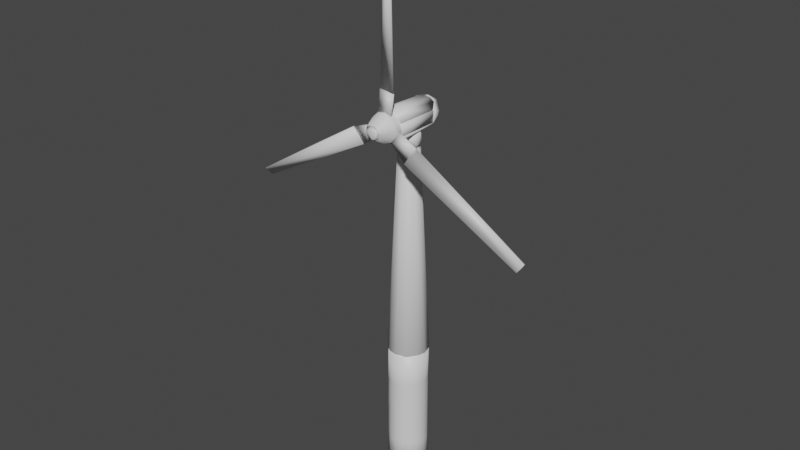 # Source: windmill.blend  (saved by Blender 2.81.16; exported with 4.5.12 LTS)
import bpy
from mathutils import Matrix  # noqa: F401  (used for matrix-valued properties, if any)

bpy.ops.wm.read_factory_settings(use_empty=True)
scene = bpy.context.scene
scene.name = 'Scene'

# ---- collections
col_collection = bpy.data.collections.new('Collection'); scene.collection.children.link(col_collection)

# ---- materials (node trees are filled in below, after node groups)
mat_default_obj = bpy.data.materials.new('Default OBJ')
mat_default_obj.use_transparent_shadow = False

# ---- material node trees
mat_default_obj.use_nodes = True; mat_default_obj.node_tree.nodes.clear()
_N = mat_default_obj.node_tree.nodes; _L = mat_default_obj.node_tree.links
n0 = _N.new('ShaderNodeOutputMaterial'); n0.name = 'Material Output'; n0.location = (300, 300)
n1 = _N.new('ShaderNodeBsdfPrincipled'); n1.name = 'Principled BSDF'; n1.location = (10, 300)
n1.distribution = 'GGX'
n1.subsurface_method = 'BURLEY'
n1.inputs[3].default_value = 1.45
n1.inputs[27].default_value = (0.0, 0.0, 0.0, 1.0)
n1.inputs[28].default_value = 1.0
_L.new(n1.outputs[0], n0.inputs[0])
n0.is_active_output = True

# ---- world
world_world = bpy.data.worlds.new('World'); scene.world = world_world
world_world.use_nodes = True; world_world.node_tree.nodes.clear()
_N = world_world.node_tree.nodes; _L = world_world.node_tree.links
n0 = _N.new('ShaderNodeOutputWorld'); n0.name = 'World Output'; n0.location = (300, 300)
n1 = _N.new('ShaderNodeBackground'); n1.name = 'Background'; n1.location = (10, 300)
n1.inputs[0].default_value = (0.05088, 0.05088, 0.05088, 1.0)
_L.new(n1.outputs[0], n0.inputs[0])
n0.is_active_output = True
world_world.color = (0.05088, 0.05088, 0.05088)
world_world.use_sun_shadow = False
world_world.sun_shadow_jitter_overblur = 0.0

# ---- meshes
me_windrad_01 = bpy.data.meshes.new('Windrad_01')
me_windrad_01.from_pydata([(0.808, 10.54, -2.911), (-0.9025, 10.88, -1.312), (-0.9791, 10.88, -1.698), (-1.382, 10.53, -1.874), (-1.27, 10.53, -1.158), (-0.6831, 10.88, -0.9831), (-0.7556, 10.54, -0.5012), (-0.3547, 10.88, -0.7638), (0.03186, 10.88, -0.6871), (0.28, 10.54, -0.2983), (1.219, 10.53, -0.8801), (1.432, 10.54, -1.946), (0.4181, 10.88, -2.632), (-0.2456, 10.53, -3.092), (-0.3546, 10.88, -2.632), (-0.964, 10.53, -2.695), (0.4181, 10.88, -0.7637), (0.03183, 10.88, -2.709), (-2.325, -16.69, -1.698), (-2.145, -16.69, -0.7958), (-1.635, -16.69, -0.03152), (-2.594, -16.44, -1.697), (-2.394, -16.44, -0.6941), (-1.825, -16.44, 0.1586), (-0.9721, -16.44, 0.7275), (-0.8709, -16.69, 0.479), (0.03098, -16.44, 0.9275), (0.934, -16.69, 0.4792), (1.456, -16.46, 0.5395), (2.209, -16.69, -0.7953), (2.458, -16.44, -0.6947), (2.657, -16.44, -1.699), (2.269, -16.46, -3.121), (2.209, -16.69, -2.6), (1.037, -16.44, -4.124), (0.9345, -16.69, -3.875), (0.0318, -16.44, -4.324), (-0.8704, -16.69, -3.875), (-0.9731, -16.44, -4.124), (-2.195, -16.46, -3.137), (-2.145, -16.69, -2.601), (2.389, -16.69, -1.698), (1.698, -16.69, -3.364), (0.03171, -16.69, -4.055), (-1.635, -16.69, -3.364), (1.698, -16.69, -0.03159), (0.03186, -16.69, 0.6589), (0.7467, 10.88, -0.9831), (0.966, 10.88, -1.312), (1.043, 10.88, -1.698), (0.9661, 10.88, -2.084), (0.7467, 10.88, -2.413), (-0.6832, 10.88, -2.413), (-0.9025, 10.88, -2.084), (1.946, 15.13, 2.017), (-0.4061, 16.21, -4.489), (-1.306, 15.68, -4.488), (1.37, 15.68, -4.487), (0.7601, 16.09, -4.49), (1.118, 16.12, 2.02), (0.03136, 16.41, 2.014), (-1.16, 16.07, 2.018), (-1.882, 15.13, 2.018), (1.955, 15.14, -3.56), (-1.892, 15.14, -3.559), (-1.306, 12.99, -4.487), (-1.882, 13.53, 2.017), (1.946, 13.53, 2.017), (-0.3353, 12.45, -4.489), (1.193, 12.79, -4.51), (1.224, 12.6, 2.021), (0.03137, 12.25, 2.014), (-1.16, 12.6, 2.02), (-1.892, 13.53, -3.56), (1.955, 13.53, -3.559), (1.4, 15.69, 1.996), (0.4704, 16.35, 2.142), (2.076, 13.89, 2.165), (1.179, 12.6, 2.15), (-0.3497, 12.29, 2.168), (-1.337, 12.97, 1.996), (-2.013, 14.77, 2.165), (-1.048, 16.11, 2.152), (-0.6181, 14.39, 4.923), (0.208, 13.74, 4.949), (0.6016, 14.6, 4.912), (0.7625, 16.09, 2.011), (1.82, 15.07, 1.988), (1.94, 14.33, 2.013), (1.794, 13.6, 2.01), (0.762, 12.57, 2.011), (-0.6987, 12.57, 2.012), (-1.756, 13.59, 1.986), (-1.731, 15.06, 2.013), (-1.318, 15.68, 2.014), (-0.6986, 16.09, 2.009), (0.03173, 16.24, 2.013), (-1.876, 14.33, 2.013), (0.03184, 12.42, 2.013), (0.03178, 15.14, 4.679), (0.3422, 15.08, 4.695), (-0.2779, 15.08, 4.679), (-0.03364, 15.24, 4.717), (-0.7399, 14.83, 4.683), (-0.869, 14.15, 4.684), (-0.4743, 13.57, 4.682), (0.2117, 13.43, 4.681), (0.8765, 13.86, 4.684), (0.845, 14.81, 4.683), (0.7153, 15.98, 2.891), (1.681, 13.65, 2.866), (1.292, 13.07, 2.874), (0.7152, 12.68, 2.891), (-1.231, 15.59, 2.87), (-0.6511, 15.98, 2.863), (0.03251, 16.12, 2.873), (-1.618, 15.01, 2.866), (-1.753, 14.33, 2.863), (-1.618, 13.65, 2.87), (-1.228, 13.07, 2.869), (-0.6517, 12.68, 2.891), (0.02924, 12.55, 2.885), (1.816, 14.33, 2.862), (1.682, 15.02, 2.87), (1.29, 15.6, 2.871), (0.6041, 14.9, 4.679), (0.7796, 14.64, 4.679), (0.8412, 14.33, 4.679), (0.7796, 14.02, 4.679), (0.6041, 13.76, 4.679), (0.3415, 13.58, 4.679), (0.03178, 13.52, 4.679), (-0.2779, 13.58, 4.679), (-0.5405, 13.76, 4.679), (-0.716, 14.02, 4.679), (-0.7776, 14.33, 4.679), (-0.716, 14.64, 4.679), (-0.5405, 14.9, 4.679), (1.381, 12.98, 2.014), (-0.1319, 36.17, 2.049), (0.8207, 36.18, 2.964), (0.9515, 36.23, 2.607), (-0.2743, 36.21, 2.414), (-0.7228, 18.7, 2.02), (-0.8277, 18.7, 2.359), (1.477, 18.7, 2.801), (0.8877, 15.75, 2.341), (0.8798, 15.76, 2.711), (-0.8195, 15.76, 2.331), (-0.821, 15.76, 2.694), (-0.7343, 18.69, 2.03), (-0.8191, 18.69, 2.383), (1.501, 18.69, 2.735), (-1.436, 14.65, 3.911), (-0.8045, 15.58, 3.88), (0.8681, 15.58, 3.88), (1.5, 14.65, 3.911), (0.868, 13.08, 3.88), (-0.8045, 13.08, 3.88), (-0.7708, 14.88, 4.732), (-0.3034, 15.14, 4.69), (0.6513, 14.95, 4.688), (0.9075, 14.33, 4.687), (0.3671, 13.52, 4.69), (-0.5877, 13.71, 4.688), (-0.8439, 14.33, 4.687), (-1.255, 15.62, 2.849), (0.03183, 15.21, 4.687), (0.03174, 13.46, 4.687), (-0.3034, 13.52, 4.691), (-0.7775, 14.0, 4.69), (-1.787, 14.33, 2.852), (-1.648, 15.03, 2.853), (-0.6643, 16.01, 2.856), (0.03212, 16.15, 2.849), (1.712, 15.03, 2.853), (1.851, 14.33, 2.852), (1.712, 13.64, 2.853), (1.319, 13.05, 2.849), (0.7278, 12.65, 2.856), (-1.648, 13.64, 2.853), (0.6513, 13.71, 4.688), (0.841, 14.0, 4.689), (0.841, 14.67, 4.69), (0.367, 15.14, 4.691), (0.728, 16.01, 2.856), (1.319, 15.62, 2.852), (0.03145, 12.51, 2.849), (-0.6644, 12.65, 2.856), (-1.255, 13.05, 2.852), (1.96, 15.13, -3.566), (1.367, 15.68, -4.491), (1.306, 12.87, -4.534), (1.628, 14.33, -5.405), (0.2761, 12.74, -5.416), (1.159, 13.2, -5.406), (1.015, 15.61, -5.416), (2.055, 13.66, -3.547), (0.4736, 16.21, -4.496), (-0.2177, 15.93, -5.416), (-1.996, 15.06, -3.546), (-1.205, 15.83, -4.523), (-1.304, 12.98, -4.491), (-1.564, 14.33, -5.405), (-0.9625, 13.06, -5.413), (-0.3343, 12.45, -4.496), (-1.896, 13.53, -3.565), (-1.094, 15.46, -5.407), (-1.896, 15.13, -3.558), (-1.981, 13.58, -3.558), (-1.888, 15.12, 2.02), (-2.049, 14.33, 2.018), (-1.888, 13.54, 2.02), (2.048, 15.04, -3.558), (1.959, 13.54, -3.558), (2.037, 13.58, 2.019), (1.951, 15.12, 2.02), (1.188, 12.87, -0.8546), (1.447, 12.86, -1.918), (-1.126, 12.86, -2.54), (-1.382, 12.87, -1.476), (-0.8121, 12.87, -0.5415), (0.2547, 12.86, -0.2834), (0.8742, 12.87, -2.856), (-0.1914, 12.87, -3.112), (-0.9487, 10.85, -1.698), (-1.175, 11.19, -0.9325), (-1.356, 11.25, -2.047), (-0.8738, 10.85, -1.322), (-0.283, 11.24, -0.3005), (0.03173, 10.85, -0.7175), (0.4075, 10.85, -0.7925), (0.7803, 11.23, -0.4777), (1.424, 11.23, -1.364), (1.252, 11.23, -2.447), (0.7254, 10.85, -2.391), (0.5703, 11.23, -3.0), (-0.2757, 11.24, -3.097), (-0.6614, 10.85, -2.391), (-0.9654, 11.23, -2.694), (-0.8738, 10.85, -2.074), (-0.6614, 10.85, -1.005), (-0.3438, 10.85, -0.7924), (-0.344, 10.85, -2.604), (0.03178, 10.85, -2.678), (0.4075, 10.85, -2.604), (0.9374, 10.85, -2.073), (1.012, 10.85, -1.698), (0.9374, 10.85, -1.322), (0.725, 10.85, -1.005), (-19.29, 4.085, 2.967), (-18.79, 3.27, 2.057), (-19.38, 4.171, 2.636), (-3.37, 11.5, 2.021), (-3.32, 11.41, 2.368), (-4.442, 13.35, 3.009), (-4.495, 13.44, 2.663), (-18.78, 3.149, 2.387), (-1.627, 14.36, 2.342), (-1.628, 14.35, 2.711), (-0.7742, 12.88, 2.694), (-0.7759, 12.88, 2.331), (-3.362, 11.49, 2.03), (-3.316, 11.42, 2.383), (-4.481, 13.42, 2.735), (18.53, 2.583, 2.608), (18.57, 2.72, 2.968), (19.03, 3.566, 2.063), (4.225, 12.87, 2.224), (3.12, 10.95, 3.009), (3.069, 10.86, 2.663), (19.12, 3.635, 2.385), (0.8352, 12.88, 2.342), (0.8444, 12.88, 2.711), (1.687, 14.35, 2.344), (4.192, 12.82, 2.03), (4.231, 12.89, 2.383), (3.077, 10.89, 2.818), (-2.628, -34.11, -2.107), (-2.14, -34.11, -0.1075), (-0.9722, -34.11, 0.7485), (0.4407, -34.11, 0.9611), (2.206, -34.11, -0.1113), (2.691, -34.1, -2.11), (1.624, -34.11, -3.867), (-0.3773, -34.1, -4.358), (-1.843, -34.09, -3.575), (-2.561, -16.71, -1.069), (-1.362, -16.72, 0.5756), (0.6642, -16.72, 0.8951), (2.319, -16.7, -0.3242), (2.622, -16.72, -2.341), (1.895, -16.71, -3.537), (0.6862, -16.71, -4.283), (-0.9659, -16.74, -4.132), (-2.247, -16.72, -3.09), (-2.33, -25.59, -0.7039), (-0.997, -21.29, 0.665), (1.024, -21.29, 0.6658), (2.403, -25.59, -0.7267), (2.393, -25.59, -2.692), (1.002, -21.29, -4.07), (-0.9611, -21.29, -4.061), (-1.006, -29.9, 0.6603), (2.435, -29.89, -2.63), (1.064, -21.03, 0.635), (0.9462, -21.03, -4.079), (-0.9879, -21.03, -4.034), (-2.531, -29.62, -1.694), (-2.529, -25.32, -1.707), (-2.544, -21.02, -1.618), (-2.53, -21.3, -1.706), (-1.778, -29.62, 0.1151), (-1.781, -25.6, 0.1083), (-1.74, -25.32, 0.1697), (-1.733, -21.02, 0.1766), (-0.05108, -29.89, 0.8494), (0.02808, -25.6, 0.8641), (0.03539, -25.32, 0.8624), (1.781, -29.89, 0.1531), (1.835, -21.29, 0.1166), (2.592, -29.62, -1.705), (2.608, -21.02, -1.781), (2.594, -21.3, -1.685), (1.833, -29.62, -3.517), (1.848, -25.6, -3.502), (1.833, -25.32, -3.516), (1.794, -21.02, -3.575), (0.1095, -29.9, -4.246), (0.03744, -25.6, -4.259), (0.02448, -25.32, -4.259), (-1.718, -29.89, -3.548), (-1.773, -29.62, -3.512), (-1.775, -25.6, -3.512), (-1.709, -21.29, -3.555), (-2.345, -29.63, -0.7438), (-2.332, -29.63, -2.69), (-0.934, -29.63, -4.071), (0.02726, -29.62, -4.259), (2.404, -29.63, -2.67), (2.395, -29.63, -0.7059), (1.843, -29.62, 0.1095), (0.03368, -29.62, 0.8633), (-2.364, -29.88, -0.7725), (-2.512, -29.89, -1.774), (-1.809, -29.89, 0.05782), (0.966, -29.89, 0.705), (2.39, -29.89, -0.6604), (2.58, -29.9, -1.629), (1.883, -29.89, -3.448), (1.064, -29.89, -4.06), (-0.9011, -29.89, -4.102), (-2.324, -29.89, -2.742), (-2.338, -25.33, -0.7291), (-1.846, -25.32, -3.458), (1.03, -25.33, -4.059), (2.404, -25.33, -2.666), (2.593, -25.32, -1.698), (1.845, -25.32, 0.1088), (1.007, -25.33, 0.6678), (-0.8767, -25.33, 0.6814), (-2.529, -25.6, -1.704), (-0.9423, -25.59, 0.6724), (1.031, -25.59, 0.6621), (1.838, -25.6, 0.1158), (2.593, -25.6, -1.692), (1.001, -25.59, -4.069), (-0.9585, -25.59, -4.062), (-2.34, -25.59, -2.671), (-2.3, -21.03, -0.6744), (-2.345, -21.03, -2.617), (-1.839, -21.02, -3.467), (-0.03994, -21.01, -4.274), (2.367, -21.03, -2.72), (2.41, -21.03, -0.7813), (1.906, -21.02, 0.06705), (0.1061, -21.02, 0.8768), (-0.8982, -21.03, 0.6756), (-2.33, -21.28, -0.7094), (-1.819, -21.29, 0.05126), (0.03465, -21.3, 0.8635), (2.406, -21.29, -0.7318), (2.391, -21.29, -2.697), (1.851, -21.29, -3.498), (0.03528, -21.3, -4.258), (-2.322, -21.29, -2.745), (-0.9675, -29.63, 0.6591), (1.005, -29.63, 0.6725), (2.39, -25.33, -0.6984), (1.035, -29.63, -4.055), (-0.9396, -25.33, -4.069), (-2.343, -25.33, -2.626)], [], [(144, 145, 140, 142), (185, 155, 186), (156, 176, 175), (352, 278, 344), (227, 219, 239), (11, 0, 51, 50, 49), (51, 0, 12), (9, 10, 47, 16, 8), (73, 65, 72, 66), (68, 71, 72), (61, 55, 56), (11, 31, 32), (105, 106, 84), (77, 89, 88), (81, 93, 97), (281, 346, 316), (288, 315, 377), (142, 140, 141, 139), (267, 268, 271), (232, 222, 229), (174, 167, 184, 161, 155, 185), (179, 178, 157), (207, 201, 199), (221, 222, 217, 218, 223, 224, 219, 220), (143, 145, 144), (241, 226, 228), (230, 231, 232, 229), (227, 240, 225, 228, 226), (233, 217, 232), (234, 218, 233), (236, 223, 234), (273, 274, 272), (13, 36, 38), (173, 166, 154), (153, 172, 171), (263, 264, 262), (158, 189, 188), (34, 0, 32), (269, 268, 270), (283, 304, 348), (194, 192, 205), (26, 9, 6, 24), (9, 26, 28), (372, 293, 306), (68, 65, 69), (282, 347, 319), (227, 220, 219), (284, 350, 349), (128, 127, 126, 125, 100, 108, 107, 129), (135, 134, 133, 132, 105, 104, 103, 102, 100, 99, 101, 137, 136), (187, 168, 169, 158, 188), (141, 145, 143, 139), (106, 107, 84), (147, 146, 152), (75, 124, 123, 87), (82, 76, 86, 96, 95), (112, 121, 79, 78, 111), (147, 152, 151, 149), (164, 170, 180, 189, 158, 169), (55, 61, 60), (338, 329, 366, 389), (335, 296, 361, 308), (317, 342, 387, 363), (385, 391, 309, 311), (357, 323, 381, 388), (23, 24, 6), (103, 104, 83), (342, 317, 362, 386), (233, 232, 231, 249, 248), (234, 233, 248, 247, 246), (1, 2, 3, 4, 6, 5), (242, 230, 229, 226, 241), (15, 3, 2, 53, 52), (14, 13, 15, 52), (206, 202, 192, 197), (28, 26, 24, 25, 46, 27), (34, 32, 33, 42, 35), (32, 31, 30, 29, 41, 33), (18, 19, 22, 21, 39, 40), (38, 36, 34, 35, 43, 37), (44, 40, 39, 38, 37), (30, 28, 27, 45, 29), (65, 68, 72), (71, 68, 69, 70), (70, 69, 74, 67), (191, 190, 197, 193, 196), (0, 34, 36, 13), (59, 54, 63, 57), (58, 55, 60, 59), (61, 56, 64, 62), (64, 56, 57, 63), (55, 58, 57, 56), (208, 213, 214, 209), (208, 210, 216, 213), (371, 370, 295), (77, 110, 111, 78), (81, 116, 113, 82), (77, 122, 110), (172, 153, 159, 154, 166), (81, 92, 118, 117), (105, 84, 83, 104), (177, 182, 181, 163, 157, 178), (113, 114, 82), (102, 103, 83), (81, 117, 116), (39, 3, 15), (78, 79, 91, 98, 90), (75, 86, 76), (87, 77, 88), (81, 82, 95, 94, 93), (92, 81, 97), (91, 79, 80), (259, 258, 264), (3, 39, 21), (216, 215, 213), (4, 22, 23, 6), (107, 106, 105, 132, 131, 130, 129), (282, 319, 346, 281), (325, 324, 389, 366), (109, 124, 75, 76, 115), (193, 197, 192, 195), (315, 288, 287, 369), (190, 200, 206, 197), (0, 11, 32), (212, 215, 216, 210, 211), (139, 143, 144, 142), (77, 87, 123, 122), (222, 221, 229), (255, 254, 253, 256), (221, 226, 229), (147, 149, 148, 146), (259, 260, 261, 258), (152, 150, 151), (276, 275, 274), (17, 12, 0, 13, 14), (205, 204, 194), (168, 187, 179, 157, 163), (160, 167, 174, 173, 154, 159), (153, 171, 180, 170, 165, 159), (77, 78, 90, 138, 89), (120, 119, 80, 79, 121), (191, 201, 200, 190), (10, 28, 30), (201, 207, 203, 200), (85, 84, 107, 108), (201, 198, 199), (204, 205, 202), (371, 295, 294, 307), (203, 207, 199, 196, 193, 195, 194, 204), (146, 148, 150, 152), (198, 191, 196), (385, 334, 354, 391), (38, 39, 15, 13), (214, 213, 215), (301, 355, 330, 384), (102, 85, 108, 100), (192, 202, 205), (9, 8, 7, 5, 6), (236, 234, 246, 235, 245), (239, 237, 244, 243, 238), (24, 23, 22, 19, 20, 25), (11, 49, 48, 47, 10), (244, 237, 236, 245), (240, 227, 239, 238), (237, 239, 219, 224), (221, 220, 226), (218, 217, 233), (236, 237, 224, 223), (223, 218, 234), (80, 119, 118, 92), (220, 227, 226), (270, 268, 267, 265), (209, 214, 215, 212), (115, 76, 82, 114), (217, 222, 232), (259, 264, 263, 260), (198, 196, 199), (257, 250, 252, 251), (261, 260, 263, 262), (273, 272, 277), (192, 194, 195), (276, 274, 273, 277), (74, 69, 65, 73), (10, 30, 31, 11), (277, 275, 276), (272, 274, 275, 277), (250, 255, 256, 252), (202, 206, 200, 203, 204), (148, 149, 151, 150), (254, 257, 251, 253), (266, 269, 270, 265), (156, 183, 162, 182, 177, 176), (271, 266, 265, 267), (268, 269, 266, 271), (145, 141, 140), (256, 253, 251, 252), (209, 212, 211), (254, 255, 250, 257), (258, 261, 262, 264), (66, 67, 74, 73), (351, 328, 285), (343, 344, 278, 279), (4, 3, 21, 22), (54, 62, 64, 63), (290, 291, 292, 293, 294, 295, 287, 288, 289), (85, 102, 83, 84), (314, 379, 378, 353), (59, 57, 58), (10, 9, 28), (320, 358, 388, 381), (353, 378, 311, 309), (318, 380, 297, 360), (297, 379, 314, 360), (363, 387, 341, 364), (289, 305, 375, 290), (358, 320, 298, 359), (290, 374, 322, 291), (365, 321, 339, 300), (384, 330, 390, 302), (355, 301, 383, 326), (293, 292, 327, 306), (356, 382, 323, 357), (281, 316, 303, 280), (376, 305, 289), (386, 362, 313, 312), (283, 348, 347, 282), (352, 331, 286, 278), (291, 373, 327, 292), (375, 374, 290), (372, 307, 294, 293), (335, 308, 344, 343), (353, 309, 361, 296), (369, 310, 311, 378), (343, 345, 312, 335), (314, 353, 296, 313), (378, 379, 315, 369), (386, 312, 345, 303), (313, 362, 360, 314), (377, 315, 379, 297), (303, 316, 342, 386), (318, 360, 362, 317), (297, 380, 376, 377), (387, 342, 316, 346), (317, 363, 359, 318), (380, 298, 305, 376), (341, 387, 346, 319), (363, 364, 358, 359), (375, 305, 298, 320), (319, 347, 340, 341), (364, 299, 388, 358), (320, 381, 374, 375), (347, 348, 321, 340), (299, 365, 357, 388), (381, 323, 322, 374), (348, 304, 339, 321), (356, 357, 365, 300), (373, 322, 323, 382), (324, 339, 304, 349), (300, 325, 326, 356), (382, 383, 327, 373), (389, 324, 349, 350), (355, 326, 325, 366), (306, 327, 383, 301), (350, 328, 338, 389), (330, 355, 366, 329), (372, 306, 301, 384), (328, 351, 337, 338), (329, 367, 390, 330), (307, 372, 384, 302), (332, 337, 351, 331), (367, 333, 354, 390), (371, 307, 302, 334), (331, 352, 336, 332), (333, 368, 391, 354), (334, 385, 370, 371), (385, 311, 310, 370), (309, 391, 368, 361), (308, 336, 352, 344), (299, 340, 321, 365), (211, 210, 208, 209), (201, 191, 198), (66, 72, 71, 70, 67), (61, 62, 54, 59, 60), (186, 155, 161, 183, 156, 175), (359, 298, 380, 318), (284, 283, 282, 281, 280, 279, 278, 286, 285), (364, 341, 340, 299), (300, 339, 324, 325), (332, 333, 367, 337), (308, 361, 368, 336), (288, 377, 376, 289), (310, 369, 287), (295, 370, 310, 287), (322, 373, 291), (303, 345, 279, 280), (279, 345, 343), (284, 349, 304, 283), (285, 328, 350, 284), (286, 331, 351, 285), (312, 313, 296, 335), (329, 338, 337, 367), (333, 332, 336, 368), (302, 390, 354, 334), (326, 383, 382, 356)])
me_windrad_01.polygons.foreach_set('use_smooth', [True] * 304)
_k = set([(99, 100), (99, 101), (101, 137), (125, 126), (126, 127), (127, 128), (128, 129), (129, 130), (130, 131), (131, 132), (132, 133), (133, 134), (134, 135), (135, 136), (136, 137)])
me_windrad_01.attributes.new('sharp_edge', 'BOOLEAN', 'EDGE').data.foreach_set('value', [ (min(e.vertices), max(e.vertices)) in _k for e in me_windrad_01.edges])
me_windrad_01.materials.append(mat_default_obj)
me_windrad_01.use_remesh_fix_poles = True
me_windrad_01.use_remesh_preserve_attributes = False
me_windrad_01.use_mirror_vertex_groups = False
me_windrad_01.update()
me_windrad_01.normals_split_custom_set([tuple(v) for v in zip(*[iter([-0.7491, -0.5486, 0.3712, 0.6953, -0.6829, 0.2241, 0.3867, 0.5284, 0.7558, -0.6792, 0.6323, 0.3726, 0.3079, 0.8663, 0.3934, 0.4649, 0.7565, 0.46, 0.6692, 0.6428, 0.3727, 0.8731, 0.1546, 0.4623, 0.9187, -0.04972, 0.3917, 0.8469, 0.3825, 0.3694, -0.9166, 0.01129, -0.3995, -0.7618, -0.6358, -0.1237, -0.9999, 0.001208, -0.01324, -0.909, -0.3738, -0.1842, -0.6128, 0.6424, -0.4602, -0.6332, -0.3878, -0.6698, 0.9005, 0.3976, -0.1763, 0.501, 0.4134, -0.7604, 0.5236, 0.7538, -0.397, 0.6147, 0.7142, -0.3349, 0.6682, 0.7439, -0.003224, 0.5236, 0.7538, -0.397, 0.501, 0.4134, -0.7604, 0.1641, 0.7621, -0.6263, 0.1707, 0.4005, 0.9002, 0.7596, 0.3948, 0.5169, 0.4702, 0.7444, 0.474, 0.3312, 0.7169, 0.6134, 0.004634, 0.7471, 0.6647, -0.854, 0.4274, -0.2966, -0.5866, -0.01722, -0.8097, -0.4173, -0.6495, 0.6356, -0.7488, 0.338, 0.5701, -0.1062, -0.7487, -0.6544, -0.006004, -0.771, 0.6368, -0.4173, -0.6495, 0.6356, -0.4177, 0.6488, 0.636, -0.1209, 0.7428, -0.6585, -0.6112, 0.03103, -0.7909, 0.9005, 0.3976, -0.1763, 0.9427, -0.332, -0.03366, 0.7656, -0.35, -0.5397, -0.7522, -0.6249, -0.209, 0.1611, -0.9451, -0.2842, 0.1066, -0.3485, 0.9312, 0.952, -0.1982, -0.2331, 0.6374, -0.4515, -0.6244, 0.8577, 0.09185, -0.5058, -0.9509, 0.2031, -0.2335, -0.6593, 0.4791, -0.5795, -0.8562, -0.09023, -0.5087, 0.145, -0.6371, 0.757, 0.3548, 0.009553, 0.9349, -0.0377, 0.01925, 0.9991, -0.4118, 0.6333, 0.6553, -0.6772, -0.009054, 0.7358, -0.3389, -0.003537, 0.9408, -0.6792, 0.6323, 0.3726, 0.3867, 0.5284, 0.7558, 0.7019, 0.6243, -0.3429, -0.347, 0.5473, -0.7616, 0.6473, 0.08601, -0.7573, -0.2038, 0.9482, -0.2436, 0.8964, 0.2871, 0.3378, 0.4945, -0.3839, 0.7798, 0.1195, 0.6439, 0.7557, -0.2154, -0.3767, 0.9009, -0.002056, 0.8801, 0.4748, -0.001738, 0.8805, 0.4741, 0.1325, 0.8742, 0.4672, 0.5192, 0.7072, 0.4798, 0.4649, 0.7565, 0.46, 0.3079, 0.8663, 0.3934, 0.2858, -0.8801, 0.3792, 0.6837, -0.6153, 0.3923, 0.4854, -0.7377, 0.4693, -0.4787, 0.4148, -0.7738, -0.528, 0.8455, 0.07983, -0.09831, 0.6629, -0.7422, -0.4508, 0.6444, 0.6177, 0.1195, 0.6439, 0.7557, 0.618, 0.6446, 0.4501, 0.7561, 0.6438, -0.1178, 0.4321, 0.6422, -0.6331, -0.1278, 0.6364, -0.7607, -0.6128, 0.6424, -0.4602, -0.7561, 0.6434, 0.1199, -0.3461, -0.571, -0.7444, 0.6953, -0.6829, 0.2241, -0.7491, -0.5486, 0.3712, -0.3885, -0.7631, 0.5165, -0.7689, -0.4194, 0.4826, -0.6332, -0.7586, 0.1535, -0.03894, -0.7188, 0.6941, 0.2941, -0.7201, 0.6285, 0.4945, -0.3839, 0.7798, -0.2154, -0.3767, 0.9009, -0.909, -0.3738, -0.1842, -0.6532, -0.7303, -0.2002, -0.7049, -0.7081, 0.04104, -0.6332, -0.7586, 0.1535, -0.7689, -0.4194, 0.4826, 0.8963, -0.3905, 0.2102, 0.618, 0.6446, 0.4501, 0.4945, -0.3839, 0.7798, 0.791, -0.3955, -0.4668, 0.7561, 0.6438, -0.1178, 0.8963, -0.3905, 0.2102, 0.3691, -0.3854, -0.8457, 0.4321, 0.6422, -0.6331, 0.791, -0.3955, -0.4668, -0.7592, -0.07884, 0.6461, -0.4963, 0.8681, -0.006267, -0.8043, -0.1979, -0.5603, -0.1743, 0.4005, -0.8996, -0.003243, -0.3514, -0.9362, -0.3548, -0.3603, -0.8628, -0.3108, 0.8637, 0.3968, -0.6801, 0.6496, 0.3397, -0.4645, 0.7681, 0.4407, -0.8838, 0.15, 0.4432, -0.8568, 0.3901, 0.3373, -0.917, -0.04519, 0.3962, -0.168, -0.8545, 0.4915, -0.9349, 0.3246, 0.1437, -0.2755, -0.6886, -0.6708, -0.4854, -0.7377, 0.4693, -0.6834, -0.6154, 0.3927, -0.2848, -0.8802, 0.3795, 0.3675, -0.3602, -0.8574, 0.501, 0.4134, -0.7604, 0.7656, -0.35, -0.5397, -0.6669, -0.01728, 0.7449, -0.2038, 0.9482, -0.2436, -0.8512, -0.3606, -0.3812, 0.7652, -0.631, -0.1276, 0.9347, 0.0107, -0.3553, 0.9988, 0.0116, 0.04808, 0.09738, -0.6627, -0.7425, 0.5224, -0.8499, 0.06862, -0.1267, -0.8366, 0.533, 0.03406, -0.3318, 0.9427, 0.1707, 0.4005, 0.9002, -0.5005, 0.4084, 0.7634, -0.3458, -0.3639, 0.8649, 0.1707, 0.4005, 0.9002, 0.03406, -0.3318, 0.9427, 0.5398, -0.3497, 0.7657, -0.02092, -0.01364, -0.9997, 0.1588, 0.644, -0.7484, 0.3584, -0.01408, -0.9335, -0.1062, -0.7487, -0.6544, -0.5866, -0.01722, -0.8097, 0.5805, -0.1603, -0.7984, 0.6304, -0.632, 0.4507, 0.9122, 0.009625, 0.4096, 0.6717, 0.01105, 0.7407, -0.909, -0.3738, -0.1842, -0.7561, 0.6434, 0.1199, -0.6128, 0.6424, -0.4602, 0.4512, -0.6319, -0.6302, 0.4053, 0.01083, -0.9141, 0.7416, 0.009795, -0.6708, 0.06263, 0.02477, -0.9977, 0.06263, 0.02477, -0.9977, 0.06263, 0.02477, -0.9977, 0.06263, 0.02477, -0.9977, 0.3061, 0.5749, 0.7588, 0.838, 0.5244, -0.1506, 0.9206, -0.3336, -0.2031, 0.02002, -0.02923, -0.9994, -0.06594, 0.1327, -0.989, -0.06594, 0.1327, -0.989, -0.06594, 0.1327, -0.989, -0.004071, -0.00748, -1.0, -0.7522, -0.6249, -0.209, -0.9763, -0.07743, -0.2023, -0.7062, 0.6849, -0.1797, -0.1824, 0.9826, -0.03526, 0.3061, 0.5749, 0.7588, -0.06594, 0.1327, -0.989, -0.06594, 0.1327, -0.989, -0.06594, 0.1327, -0.989, -0.06594, 0.1327, -0.989, 0.0002784, -0.896, 0.4442, 0.0001381, -0.8963, 0.4435, -0.4013, -0.7731, 0.4911, -0.4854, -0.7377, 0.4693, -0.2848, -0.8802, 0.3795, 0.7019, 0.6243, -0.3429, 0.6953, -0.6829, 0.2241, -0.3461, -0.571, -0.7444, -0.347, 0.5473, -0.7616, 0.1611, -0.9451, -0.2842, 0.9206, -0.3336, -0.2031, 0.1066, -0.3485, 0.9312, 0.475, -0.6169, 0.6276, 0.5534, -0.6187, -0.5576, 0.7471, 0.6499, 0.1392, 0.6726, 0.7175, 0.1813, 0.6627, 0.7194, 0.2082, 0.9028, 0.3918, 0.1772, 0.9073, 0.3909, 0.1549, -0.5934, 0.7983, -0.1029, 0.149, 0.9792, -0.1378, 0.3784, 0.7855, -0.4897, -0.07208, 0.8228, -0.5638, -0.2048, 0.7946, -0.5716, 0.2788, -0.9182, 0.2813, 0.00248, -0.9579, 0.2872, -0.1141, -0.9876, -0.1077, 0.594, -0.7913, -0.1449, 0.644, -0.7151, 0.2717, 0.475, -0.6169, 0.6276, 0.7471, 0.6499, 0.1392, -0.6563, 0.571, 0.4932, -0.6177, -0.5693, 0.5425, -0.7567, -0.4582, 0.4663, -0.8138, -0.3348, 0.4751, -0.8136, -0.3345, 0.4756, -0.6834, -0.6154, 0.3927, -0.4854, -0.7377, 0.4693, -0.4013, -0.7731, 0.4911, -0.1209, 0.7428, -0.6585, -0.4177, 0.6488, 0.636, -0.03163, 0.7683, 0.6394, -0.008638, 0.004378, -1.0, 0.003897, 0.0002548, -1.0, 0.3765, -0.00171, -0.9264, 0.385, 0.004112, -0.9229, -0.9237, -0.01163, 0.383, -0.9212, 0.003459, 0.3891, -1.0, 0.00269, -8.705e-08, -0.9999, -0.01043, 0.01035, -0.001498, 0.003046, 1.0, 0.009164, 0.003103, 1.0, 0.3889, 0.002409, 0.9213, 0.3906, 0.005544, 0.9205, -0.9107, -0.001898, -0.4131, -0.9297, -0.0005786, -0.3684, -1.0, 0.002538, -0.001978, -0.9999, -0.002034, -0.01415, 1.0, -0.0001779, -0.0007123, 0.9999, 0.0005843, 0.01535, 0.9219, -0.0002308, 0.3874, 0.9197, -2.227e-05, 0.3926, -0.6549, -0.3533, 0.668, -0.3458, -0.3639, 0.8649, -0.5005, 0.4084, 0.7634, -0.7062, 0.6849, -0.1797, -0.9763, -0.07743, -0.2023, -0.388, 0.05528, 0.92, 0.009164, 0.003103, 1.0, -0.001498, 0.003046, 1.0, -0.3905, 0.001404, 0.9206, -0.3835, 0.003602, 0.9235, 0.8963, -0.3905, 0.2102, 0.4945, -0.3839, 0.7798, 0.2941, -0.7201, 0.6285, 0.5386, -0.7152, 0.4455, 0.6229, -0.74, 0.2537, 0.791, -0.3955, -0.4668, 0.8963, -0.3905, 0.2102, 0.6229, -0.74, 0.2537, 0.6971, -0.714, -0.06502, 0.6203, -0.7448, -0.2458, -0.6184, 0.7374, 0.2717, -0.6457, 0.7623, 0.04376, -0.9042, 0.4124, -0.1115, -0.8446, 0.3937, 0.3629, -0.5005, 0.4084, 0.7634, -0.4851, 0.7638, 0.4259, -0.3288, -0.7237, 0.6068, -0.03894, -0.7188, 0.6941, -0.2154, -0.3767, 0.9009, -0.7689, -0.4194, 0.4826, -0.3885, -0.7631, 0.5165, -0.6877, 0.3964, -0.6083, -0.9042, 0.4124, -0.1115, -0.6457, 0.7623, 0.04376, -0.6223, 0.7273, -0.2893, -0.4992, 0.7385, -0.4533, -0.2106, 0.7358, -0.6436, -0.1743, 0.4005, -0.8996, -0.6877, 0.3964, -0.6083, -0.4992, 0.7385, -0.4533, -0.6687, -0.4783, 0.5693, -0.68, -0.7232, 0.1205, 0.5224, -0.8499, 0.06862, 0.7615, -0.3464, 0.5479, 0.5398, -0.3497, 0.7657, 0.03406, -0.3318, 0.9427, -0.3458, -0.3639, 0.8649, -0.2366, -0.746, 0.6225, 0.02857, -0.7022, 0.7114, 0.146, -0.7242, 0.674, 0.3675, -0.3602, -0.8574, 0.7656, -0.35, -0.5397, 0.6737, -0.7244, -0.1458, 0.4673, -0.7112, -0.5252, 0.2405, -0.7425, -0.6252, 0.7656, -0.35, -0.5397, 0.9427, -0.332, -0.03366, 0.8626, -0.353, 0.3624, 0.641, -0.7327, 0.2285, 0.7113, -0.7023, -0.02843, 0.6737, -0.7244, -0.1458, -0.7136, -0.7, -0.02702, -0.6234, -0.7455, 0.2359, -0.8626, -0.3642, 0.3511, -0.9429, -0.3306, -0.04068, -0.7513, -0.3537, -0.5572, -0.6751, -0.7239, -0.1421, -0.3548, -0.3603, -0.8628, -0.003243, -0.3514, -0.9362, 0.3675, -0.3602, -0.8574, 0.2405, -0.7425, -0.6252, -0.001506, -0.7274, -0.6862, -0.2375, -0.7448, -0.6236, -0.4645, -0.7166, -0.5203, -0.6751, -0.7239, -0.1421, -0.7513, -0.3537, -0.5572, -0.3548, -0.3603, -0.8628, -0.2375, -0.7448, -0.6236, 0.8626, -0.353, 0.3624, 0.5398, -0.3497, 0.7657, 0.146, -0.7242, 0.674, 0.5256, -0.7107, 0.4675, 0.641, -0.7327, 0.2285, -0.5866, -0.01722, -0.8097, -0.1062, -0.7487, -0.6544, -0.4173, -0.6495, 0.6356, -0.006004, -0.771, 0.6368, -0.1062, -0.7487, -0.6544, 0.5805, -0.1603, -0.7984, 0.402, -0.6606, 0.634, 0.402, -0.6606, 0.634, 0.5805, -0.1603, -0.7984, 0.8542, 0.4258, -0.2985, 0.7539, 0.338, 0.5633, 0.6235, 0.7707, 0.1317, 0.6683, 0.4855, 0.5637, 0.7615, -0.3464, 0.5479, 0.6802, -0.007594, -0.733, 0.4658, 0.4575, -0.7575, 0.501, 0.4134, -0.7604, 0.3675, -0.3602, -0.8574, -0.003243, -0.3514, -0.9362, -0.1743, 0.4005, -0.8996, 0.3732, 0.6725, 0.6391, 0.7577, -0.3305, 0.5627, 0.8745, -0.4163, -0.2488, 0.6547, -0.01333, -0.7558, 0.2909, 0.6904, -0.6623, -0.1209, 0.7428, -0.6585, -0.03163, 0.7683, 0.6394, 0.3732, 0.6725, 0.6391, -0.4177, 0.6488, 0.636, -0.6112, 0.03103, -0.7909, -0.8586, -0.4285, -0.2816, -0.7534, -0.3397, 0.563, -0.8586, -0.4285, -0.2816, -0.6112, 0.03103, -0.7909, 0.6547, -0.01333, -0.7558, 0.8745, -0.4163, -0.2488, -0.1209, 0.7428, -0.6585, 0.2909, 0.6904, -0.6623, 0.6547, -0.01333, -0.7558, -0.6112, 0.03103, -0.7909, -0.5444, 0.6109, -0.5748, 0.5949, 0.5559, -0.5806, 0.5544, -0.5955, -0.5814, -0.5982, -0.5461, -0.5864, -0.5444, 0.6109, -0.5748, -0.5327, 0.5973, 0.5995, 0.5567, 0.5926, 0.5821, 0.5949, 0.5559, -0.5806, -0.7418, -0.01065, -0.6705, -0.9428, -0.004667, -0.3332, -0.6605, 0.6366, -0.398, 0.952, -0.1982, -0.2331, 0.8477, -0.4224, 0.3209, 0.644, -0.7151, 0.2717, 0.594, -0.7913, -0.1449, -0.9509, 0.2031, -0.2335, -0.8473, 0.4318, 0.3093, -0.7128, 0.6373, 0.293, -0.5934, 0.7983, -0.1029, 0.952, -0.1982, -0.2331, 0.9564, 0.08785, 0.2786, 0.8477, -0.4224, 0.3209, -0.8568, 0.3901, 0.3373, -0.8838, 0.15, 0.4432, -0.6969, 0.4733, 0.5389, -0.4645, 0.7681, 0.4407, -0.6801, 0.6496, 0.3397, -0.9509, 0.2031, -0.2335, -0.9075, -0.3906, 0.1546, -0.903, -0.3916, 0.1768, -0.9564, -0.08793, 0.2784, -0.7522, -0.6249, -0.209, 0.1066, -0.3485, 0.9312, -0.388, 0.05528, 0.92, -0.9763, -0.07743, -0.2023, 0.8143, -0.3387, 0.4713, 0.8146, -0.3384, 0.471, 0.7568, -0.4587, 0.4658, 0.4016, -0.7729, 0.4912, 0.4854, -0.7377, 0.4693, 0.6837, -0.6153, 0.3923, -0.7128, 0.6373, 0.293, -0.2999, 0.9016, 0.3116, -0.5934, 0.7983, -0.1029, -0.1824, 0.9826, -0.03526, -0.7062, 0.6849, -0.1797, -0.388, 0.05528, 0.92, -0.9509, 0.2031, -0.2335, -0.9564, -0.08793, 0.2784, -0.8473, 0.4318, 0.3093, -0.7513, -0.3537, -0.5572, -0.9042, 0.4124, -0.1115, -0.6877, 0.3964, -0.6083, 0.594, -0.7913, -0.1449, -0.1141, -0.9876, -0.1077, -0.4095, -0.8296, -0.3796, 0.08155, -0.8389, -0.5381, 0.1868, -0.8076, -0.5594, 0.6726, 0.7175, 0.1813, 0.3784, 0.7855, -0.4897, 0.149, 0.9792, -0.1378, 0.9073, 0.3909, 0.1549, 0.952, -0.1982, -0.2331, 0.8577, 0.09185, -0.5058, -0.9509, 0.2031, -0.2335, -0.5934, 0.7983, -0.1029, -0.2048, 0.7946, -0.5716, -0.6637, 0.5537, -0.5029, -0.6593, 0.4791, -0.5795, -0.9075, -0.3906, 0.1546, -0.9509, 0.2031, -0.2335, -0.8562, -0.09023, -0.5087, -0.4095, -0.8296, -0.3796, -0.1141, -0.9876, -0.1077, -0.6734, -0.7159, 0.1843, 0.2938, 0.7221, 0.6263, 0.2582, 0.788, -0.559, -0.9349, 0.3246, 0.1437, -0.9042, 0.4124, -0.1115, -0.7513, -0.3537, -0.5572, -0.9429, -0.3306, -0.04068, 0.5567, 0.5926, 0.5821, 0.59, -0.562, 0.5797, 0.5949, 0.5559, -0.5806, -0.8446, 0.3937, 0.3629, -0.8626, -0.3642, 0.3511, -0.6549, -0.3533, 0.668, -0.5005, 0.4084, 0.7634, 0.9206, -0.3336, -0.2031, 0.1611, -0.9451, -0.2842, -0.7522, -0.6249, -0.209, -0.004071, -0.00748, -1.0, 0.01073, -0.04097, -0.9991, 0.01073, -0.04097, -0.9991, 0.02002, -0.02923, -0.9994, 0.6304, -0.632, 0.4507, 0.6717, 0.01105, 0.7407, 0.3548, 0.009553, 0.9349, 0.145, -0.6371, 0.757, 0.7103, 0.0003124, -0.7039, 0.699, -0.0006718, -0.7151, 0.385, 0.004112, -0.9229, 0.3765, -0.00171, -0.9264, 0.4771, 0.8453, 0.2403, 0.6627, 0.7194, 0.2082, 0.6726, 0.7175, 0.1813, 0.149, 0.9792, -0.1378, 0.06111, 0.966, 0.251, 0.6802, -0.007594, -0.733, 0.7615, -0.3464, 0.5479, 0.5224, -0.8499, 0.06862, 0.4755, -0.4265, -0.7694, -0.6772, -0.009054, 0.7358, -0.4118, 0.6333, 0.6553, -0.754, 0.6335, 0.1737, -0.9061, -0.007175, 0.423, 0.6683, 0.4855, 0.5637, -0.7513, 0.3683, 0.5476, -0.6687, -0.4783, 0.5693, 0.7615, -0.3464, 0.5479, 0.501, 0.4134, -0.7604, 0.9005, 0.3976, -0.1763, 0.7656, -0.35, -0.5397, -0.5062, -0.6291, 0.5899, 0.59, -0.562, 0.5797, 0.5567, 0.5926, 0.5821, -0.5327, 0.5973, 0.5995, -0.7488, -0.0276, 0.6622, -0.347, 0.5473, -0.7616, -0.3461, -0.571, -0.7444, -0.7491, -0.5486, 0.3712, -0.6792, 0.6323, 0.3726, 0.952, -0.1982, -0.2331, 0.9073, 0.3909, 0.1549, 0.9028, 0.3918, 0.1772, 0.9564, 0.08785, 0.2786, 0.1195, 0.6439, 0.7557, -0.4508, 0.6444, 0.6177, -0.2154, -0.3767, 0.9009, 0.3188, 0.6051, 0.7296, 0.8579, -0.3615, 0.3651, 0.6876, -0.02743, -0.7256, 0.1169, 0.9285, -0.3525, -0.4508, 0.6444, 0.6177, -0.7689, -0.4194, 0.4826, -0.2154, -0.3767, 0.9009, 0.475, -0.6169, 0.6276, -0.6177, -0.5693, 0.5425, -0.5124, -0.5895, -0.6244, 0.5534, -0.6187, -0.5576, 0.2938, 0.7221, 0.6263, 0.8053, -0.2442, 0.5402, 0.764, -0.1592, -0.6253, 0.2582, 0.788, -0.559, 0.7471, 0.6499, 0.1392, -0.4581, 0.5834, -0.6707, -0.6563, 0.571, 0.4932, 0.8382, 0.3145, 0.4455, 0.7002, 0.08127, -0.7093, -0.4963, 0.8681, -0.006267, 0.06117, 0.7236, -0.6875, 0.1641, 0.7621, -0.6263, 0.501, 0.4134, -0.7604, -0.1743, 0.4005, -0.8996, -0.2106, 0.7358, -0.6436, -0.1267, -0.8366, 0.533, -0.4691, -0.4688, -0.7484, 0.09738, -0.6627, -0.7425, 0.0001381, -0.8963, 0.4435, 0.0002784, -0.896, 0.4442, 0.2858, -0.8801, 0.3792, 0.4854, -0.7377, 0.4693, 0.4016, -0.7729, 0.4912, -0.1359, 0.8704, 0.4732, -0.001738, 0.8805, 0.4741, -0.002056, 0.8801, 0.4748, -0.3108, 0.8637, 0.3968, -0.4645, 0.7681, 0.4407, -0.6969, 0.4733, 0.5389, -0.8838, 0.15, 0.4432, -0.917, -0.04519, 0.3962, -0.8136, -0.3345, 0.4756, -0.8138, -0.3348, 0.4751, -0.856, -0.2047, 0.4747, -0.6969, 0.4733, 0.5389, 0.952, -0.1982, -0.2331, 0.594, -0.7913, -0.1449, 0.1868, -0.8076, -0.5594, 0.6403, -0.524, -0.5616, 0.6374, -0.4515, -0.6244, -0.4771, -0.845, 0.2414, -0.6642, -0.7181, 0.2078, -0.6734, -0.7159, 0.1843, -0.1141, -0.9876, -0.1077, 0.00248, -0.9579, 0.2872, 0.6235, 0.7707, 0.1317, -0.528, 0.8455, 0.07983, -0.7513, 0.3683, 0.5476, 0.6683, 0.4855, 0.5637, 0.7596, 0.3948, 0.5169, 0.5398, -0.3497, 0.7657, 0.8626, -0.353, 0.3624, -0.528, 0.8455, 0.07983, -0.4787, 0.4148, -0.7738, -0.6672, 0.001042, -0.7449, -0.7513, 0.3683, 0.5476, 0.2904, 0.1553, 0.9442, 0.1066, -0.3485, 0.9312, 0.9206, -0.3336, -0.2031, 0.838, 0.5244, -0.1506, -0.528, 0.8455, 0.07983, 0.1487, 0.8418, 0.5189, -0.09831, 0.6629, -0.7422, -0.4691, -0.4688, -0.7484, -0.1267, -0.8366, 0.533, -0.68, -0.7232, 0.1205, -0.7418, -0.01065, -0.6705, -0.6605, 0.6366, -0.398, -0.2967, 0.6386, -0.71, -0.3996, -0.001267, -0.9167, -0.6672, 0.001042, -0.7449, -0.4787, 0.4148, -0.7738, -0.09831, 0.6629, -0.7422, 0.4658, 0.4575, -0.7575, 0.6802, -0.007594, -0.733, 0.4755, -0.4265, -0.7694, 0.09738, -0.6627, -0.7425, -0.4691, -0.4688, -0.7484, 0.5534, -0.6187, -0.5576, -0.5124, -0.5895, -0.6244, -0.4581, 0.5834, -0.6707, 0.7471, 0.6499, 0.1392, 0.1487, 0.8418, 0.5189, 0.6235, 0.7707, 0.1317, 0.4658, 0.4575, -0.7575, -0.9107, -0.001898, -0.4131, -0.6823, 0.002937, -0.731, -0.7271, -0.001648, -0.6865, -0.9297, -0.0005786, -0.3684, -0.3548, -0.3603, -0.8628, -0.7513, -0.3537, -0.5572, -0.6877, 0.3964, -0.6083, -0.1743, 0.4005, -0.8996, 0.5544, -0.5955, -0.5814, 0.5949, 0.5559, -0.5806, 0.59, -0.562, 0.5797, 0.3876, -0.005335, -0.9218, 0.3912, -0.00306, -0.9203, -0.003106, -4.707e-05, -1.0, 0.01013, -0.003839, -0.9999, -0.1824, 0.9826, -0.03526, 0.2904, 0.1553, 0.9442, 0.838, 0.5244, -0.1506, 0.3061, 0.5749, 0.7588, 0.5224, -0.8499, 0.06862, -0.68, -0.7232, 0.1205, -0.1267, -0.8366, 0.533, 0.1707, 0.4005, 0.9002, 0.004634, 0.7471, 0.6647, -0.1882, 0.7267, 0.6606, -0.4851, 0.7638, 0.4259, -0.5005, 0.4084, 0.7634, 0.3691, -0.3854, -0.8457, 0.791, -0.3955, -0.4668, 0.6203, -0.7448, -0.2458, 0.4516, -0.7345, -0.5065, 0.2784, -0.7391, -0.6134, -0.6332, -0.3878, -0.6698, -0.1924, -0.3682, -0.9096, -0.04756, -0.7362, -0.675, -0.2983, -0.7376, -0.6057, -0.4552, -0.7435, -0.49, -0.3458, -0.3639, 0.8649, -0.6549, -0.3533, 0.668, -0.8626, -0.3642, 0.3511, -0.6234, -0.7455, 0.2359, -0.4819, -0.7303, 0.4842, -0.2366, -0.746, 0.6225, 0.9005, 0.3976, -0.1763, 0.6682, 0.7439, -0.003224, 0.6643, 0.7222, 0.1928, 0.4702, 0.7444, 0.474, 0.7596, 0.3948, 0.5169, -0.04756, -0.7362, -0.675, -0.1924, -0.3682, -0.9096, 0.3691, -0.3854, -0.8457, 0.2784, -0.7391, -0.6134, -0.6532, -0.7303, -0.2002, -0.909, -0.3738, -0.1842, -0.6332, -0.3878, -0.6698, -0.4552, -0.7435, -0.49, -0.1924, -0.3682, -0.9096, -0.6332, -0.3878, -0.6698, -0.6128, 0.6424, -0.4602, -0.1278, 0.6364, -0.7607, -0.4508, 0.6444, 0.6177, -0.7561, 0.6434, 0.1199, -0.7689, -0.4194, 0.4826, 0.7561, 0.6438, -0.1178, 0.618, 0.6446, 0.4501, 0.8963, -0.3905, 0.2102, 0.3691, -0.3854, -0.8457, -0.1924, -0.3682, -0.9096, -0.1278, 0.6364, -0.7607, 0.4321, 0.6422, -0.6331, 0.4321, 0.6422, -0.6331, 0.7561, 0.6438, -0.1178, 0.791, -0.3955, -0.4668, -0.6734, -0.7159, 0.1843, -0.6642, -0.7181, 0.2078, -0.903, -0.3916, 0.1768, -0.9075, -0.3906, 0.1546, -0.7561, 0.6434, 0.1199, -0.909, -0.3738, -0.1842, -0.7689, -0.4194, 0.4826, -0.8512, -0.3606, -0.3812, -0.2038, 0.9482, -0.2436, 0.6473, 0.08601, -0.7573, 0.2019, -0.8998, -0.3868, -0.5982, -0.5461, -0.5864, 0.5544, -0.5955, -0.5814, 0.59, -0.562, 0.5797, -0.5062, -0.6291, 0.5899, 0.06111, 0.966, 0.251, 0.149, 0.9792, -0.1378, -0.5934, 0.7983, -0.1029, -0.2999, 0.9016, 0.3116, 0.618, 0.6446, 0.4501, 0.1195, 0.6439, 0.7557, 0.4945, -0.3839, 0.7798, 0.2938, 0.7221, 0.6263, -0.9349, 0.3246, 0.1437, -0.168, -0.8545, 0.4915, 0.8053, -0.2442, 0.5402, 0.1487, 0.8418, 0.5189, 0.4658, 0.4575, -0.7575, -0.09831, 0.6629, -0.7422, -0.209, -0.9096, 0.3591, -0.6597, 0.04734, 0.75, -0.8868, 0.2812, -0.3668, -0.2591, -0.593, -0.7624, 0.764, -0.1592, -0.6253, 0.8053, -0.2442, 0.5402, -0.168, -0.8545, 0.4915, -0.2755, -0.6886, -0.6708, -0.7592, -0.07884, 0.6461, -0.8043, -0.1979, -0.5603, 0.3227, -0.9237, 0.2065, 0.5224, -0.8499, 0.06862, 0.09738, -0.6627, -0.7425, 0.4755, -0.4265, -0.7694, 0.8382, 0.3145, 0.4455, -0.4963, 0.8681, -0.006267, -0.7592, -0.07884, 0.6461, 0.3227, -0.9237, 0.2065, 0.8542, 0.4258, -0.2985, 0.5805, -0.1603, -0.7984, -0.5866, -0.01722, -0.8097, -0.854, 0.4274, -0.2966, 0.7596, 0.3948, 0.5169, 0.8626, -0.353, 0.3624, 0.9427, -0.332, -0.03366, 0.9005, 0.3976, -0.1763, 0.3227, -0.9237, 0.2065, 0.7002, 0.08127, -0.7093, 0.8382, 0.3145, 0.4455, -0.8043, -0.1979, -0.5603, -0.4963, 0.8681, -0.006267, 0.7002, 0.08127, -0.7093, 0.3227, -0.9237, 0.2065, -0.6597, 0.04734, 0.75, 0.3188, 0.6051, 0.7296, 0.1169, 0.9285, -0.3525, -0.8868, 0.2812, -0.3668, -0.68, -0.7232, 0.1205, -0.6687, -0.4783, 0.5693, -0.7513, 0.3683, 0.5476, -0.6672, 0.001042, -0.7449, -0.4691, -0.4688, -0.7484, -0.5124, -0.5895, -0.6244, -0.6177, -0.5693, 0.5425, -0.6563, 0.571, 0.4932, -0.4581, 0.5834, -0.6707, 0.8579, -0.3615, 0.3651, -0.209, -0.9096, 0.3591, -0.2591, -0.593, -0.7624, 0.6876, -0.02743, -0.7256, 0.3124, -0.5846, 0.7488, -0.6669, -0.01728, 0.7449, -0.8512, -0.3606, -0.3812, 0.2019, -0.8998, -0.3868, 0.8731, 0.1546, 0.4623, 0.8476, 0.2196, 0.483, 0.8584, -0.2124, 0.467, 0.8146, -0.3384, 0.471, 0.8143, -0.3387, 0.4713, 0.9187, -0.04972, 0.3917, 0.8964, 0.2871, 0.3378, 0.3124, -0.5846, 0.7488, 0.2019, -0.8998, -0.3868, 0.6473, 0.08601, -0.7573, -0.2038, 0.9482, -0.2436, -0.6669, -0.01728, 0.7449, 0.3124, -0.5846, 0.7488, 0.8964, 0.2871, 0.3378, 0.6953, -0.6829, 0.2241, 0.7019, 0.6243, -0.3429, 0.3867, 0.5284, 0.7558, 0.1169, 0.9285, -0.3525, 0.6876, -0.02743, -0.7256, -0.2591, -0.593, -0.7624, -0.8868, 0.2812, -0.3668, -0.5982, -0.5461, -0.5864, -0.5062, -0.6291, 0.5899, -0.7488, -0.0276, 0.6622, 0.8579, -0.3615, 0.3651, 0.3188, 0.6051, 0.7296, -0.6597, 0.04734, 0.75, -0.209, -0.9096, 0.3591, 0.2582, 0.788, -0.559, 0.764, -0.1592, -0.6253, -0.2755, -0.6886, -0.6708, -0.9349, 0.3246, 0.1437, -0.7488, 0.338, 0.5701, 0.7539, 0.338, 0.5633, 0.8542, 0.4258, -0.2985, -0.854, 0.4274, -0.2966, -0.3478, 0.01356, -0.9375, 0.05157, 0.01511, -0.9986, -0.1139, -0.6354, -0.7637, -0.9323, -0.003972, 0.3616, -0.9999, 0.001208, -0.01324, -0.7618, -0.6358, -0.1237, -0.6458, -0.6352, 0.4236, -0.8446, 0.3937, 0.3629, -0.9042, 0.4124, -0.1115, -0.9429, -0.3306, -0.04068, -0.8626, -0.3642, 0.3511, 0.7577, -0.3305, 0.5627, -0.7534, -0.3397, 0.563, -0.8586, -0.4285, -0.2816, 0.8745, -0.4163, -0.2488, 0.6578, 0.6352, 0.4047, 0.7538, 0.6375, -0.1594, 0.5295, 0.655, -0.5391, 0.1588, 0.644, -0.7484, -0.2967, 0.6386, -0.71, -0.6605, 0.6366, -0.398, -0.754, 0.6335, 0.1737, -0.4118, 0.6333, 0.6553, 0.1763, 0.6325, 0.7542, 0.2904, 0.1553, 0.9442, -0.1824, 0.9826, -0.03526, -0.388, 0.05528, 0.92, 0.1066, -0.3485, 0.9312, -0.6889, 0.001169, 0.7248, -0.7304, 0.001413, 0.683, -0.9248, -0.003704, 0.3804, -0.9267, 0.003048, 0.3759, 0.3732, 0.6725, 0.6391, 0.6547, -0.01333, -0.7558, 0.2909, 0.6904, -0.6623, 0.7596, 0.3948, 0.5169, 0.1707, 0.4005, 0.9002, 0.5398, -0.3497, 0.7657, 0.698, -0.0009897, 0.7161, 0.7079, 0.002423, 0.7063, 0.9197, -2.227e-05, 0.3926, 0.9219, -0.0002308, 0.3874, -0.9267, 0.003048, 0.3759, -0.9248, -0.003704, 0.3804, -0.9999, -0.002034, -0.01415, -1.0, 0.002538, -0.001978, 0.00346, 0.002674, 1.0, -0.008371, 0.00166, 1.0, -0.4032, -0.002197, 0.9151, -0.3608, 0.002792, 0.9326, -0.4032, -0.002197, 0.9151, -0.7304, 0.001413, 0.683, -0.6889, 0.001169, 0.7248, -0.3608, 0.002792, 0.9326, 0.3906, 0.005544, 0.9205, 0.3889, 0.002409, 0.9213, 0.7134, 0.000817, 0.7008, 0.7059, 0.002262, 0.7084, 0.1763, 0.6325, 0.7542, 0.4246, -0.005989, 0.9054, 0.7345, -0.009083, 0.6785, 0.6578, 0.6352, 0.4047, 0.7079, 0.002423, 0.7063, 0.698, -0.0009897, 0.7161, 0.381, -0.002346, 0.9246, 0.3787, 0.004704, 0.9255, 0.6578, 0.6352, 0.4047, 0.9398, -0.003292, 0.3417, 0.9991, -0.009956, -0.0421, 0.7538, 0.6375, -0.1594, 1.0, 0.0003275, 0.001787, 1.0, 0.00241, -0.009223, 0.9214, 0.003503, -0.3885, 0.9206, 0.001879, -0.3905, 0.01013, -0.003839, -0.9999, -0.003106, -4.707e-05, -1.0, -0.3791, 0.000977, -0.9254, -0.3827, -0.002709, -0.9239, 0.3912, -0.00306, -0.9203, 0.3876, -0.005335, -0.9218, 0.7183, 0.002648, -0.6957, 0.7042, -0.001111, -0.71, 0.1588, 0.644, -0.7484, 0.5295, 0.655, -0.5391, 0.682, -0.00616, -0.7313, 0.3584, -0.01408, -0.9335, 0.9263, 0.0003367, -0.3767, 0.9232, -0.003064, -0.3843, 0.9999, 0.0005843, 0.01535, 1.0, -0.0001779, -0.0007123, 0.145, -0.6371, 0.757, -0.0377, 0.01925, 0.9991, -0.4034, 0.009185, 0.915, -0.2967, -0.6518, 0.698, 0.03431, -0.005725, 0.9994, 0.4246, -0.005989, 0.9054, 0.1763, 0.6325, 0.7542, -0.3835, 0.003602, 0.9235, -0.3905, 0.001404, 0.9206, -0.7146, 0.003785, 0.6995, -0.704, -0.005556, 0.7102, 0.7652, -0.631, -0.1276, 0.9988, 0.0116, 0.04808, 0.9122, 0.009625, 0.4096, 0.6304, -0.632, 0.4507, -0.9166, 0.01129, -0.3995, -0.6878, 0.006883, -0.7259, -0.5405, -0.6384, -0.548, -0.7618, -0.6358, -0.1237, 0.7538, 0.6375, -0.1594, 0.9131, -0.01168, -0.4077, 0.682, -0.00616, -0.7313, 0.5295, 0.655, -0.5391, 0.7345, -0.009083, 0.6785, 0.9398, -0.003292, 0.3417, 0.6578, 0.6352, 0.4047, -0.02092, -0.01364, -0.9997, -0.3996, -0.001267, -0.9167, -0.2967, 0.6386, -0.71, 0.1588, 0.644, -0.7484, -0.9237, -0.01163, 0.383, -0.9999, -0.01043, 0.01035, -0.9999, 0.001208, -0.01324, -0.9323, -0.003972, 0.3616, -0.9267, 0.003048, 0.3759, -1.0, 0.002538, -0.001978, -1.0, 0.00269, -8.705e-08, -0.9212, 0.003459, 0.3891, -0.9061, -0.007175, 0.423, -0.9992, -0.0107, 0.03968, -0.9999, -0.002034, -0.01415, -0.9248, -0.003704, 0.3804, -0.9323, -0.003972, 0.3616, -0.7268, 0.008328, 0.6868, -0.704, -0.005556, 0.7102, -0.9237, -0.01163, 0.383, -0.6889, 0.001169, 0.7248, -0.9267, 0.003048, 0.3759, -0.9212, 0.003459, 0.3891, -0.7146, 0.003785, 0.6995, -0.9248, -0.003704, 0.3804, -0.7304, 0.001413, 0.683, -0.6772, -0.009054, 0.7358, -0.9061, -0.007175, 0.423, -0.3835, 0.003602, 0.9235, -0.704, -0.005556, 0.7102, -0.7268, 0.008328, 0.6868, -0.4034, 0.009185, 0.915, -0.7146, 0.003785, 0.6995, -0.3905, 0.001404, 0.9206, -0.3608, 0.002792, 0.9326, -0.6889, 0.001169, 0.7248, -0.3389, -0.003537, 0.9408, -0.6772, -0.009054, 0.7358, -0.7304, 0.001413, 0.683, -0.4032, -0.002197, 0.9151, -0.4034, 0.009185, 0.915, -0.0377, 0.01925, 0.9991, 0.009164, 0.003103, 1.0, -0.3835, 0.003602, 0.9235, 0.00346, 0.002674, 1.0, -0.3608, 0.002792, 0.9326, -0.3905, 0.001404, 0.9206, -0.001498, 0.003046, 1.0, -0.4032, -0.002197, 0.9151, -0.008371, 0.00166, 1.0, 0.03431, -0.005725, 0.9994, -0.3389, -0.003537, 0.9408, 0.3889, 0.002409, 0.9213, 0.009164, 0.003103, 1.0, -0.0377, 0.01925, 0.9991, 0.3548, 0.009553, 0.9349, -0.001498, 0.003046, 1.0, 0.3906, 0.005544, 0.9205, 0.3787, 0.004704, 0.9255, 0.00346, 0.002674, 1.0, -0.008371, 0.00166, 1.0, 0.381, -0.002346, 0.9246, 0.4246, -0.005989, 0.9054, 0.03431, -0.005725, 0.9994, 0.7134, 0.000817, 0.7008, 0.3889, 0.002409, 0.9213, 0.3548, 0.009553, 0.9349, 0.6717, 0.01105, 0.7407, 0.3906, 0.005544, 0.9205, 0.7059, 0.002262, 0.7084, 0.7079, 0.002423, 0.7063, 0.3787, 0.004704, 0.9255, 0.7345, -0.009083, 0.6785, 0.4246, -0.005989, 0.9054, 0.381, -0.002346, 0.9246, 0.698, -0.0009897, 0.7161, 0.6717, 0.01105, 0.7407, 0.9122, 0.009625, 0.4096, 0.9251, 0.002287, 0.3796, 0.7134, 0.000817, 0.7008, 0.7059, 0.002262, 0.7084, 0.9263, 0.0006392, 0.3769, 0.9197, -2.227e-05, 0.3926, 0.7079, 0.002423, 0.7063, 0.698, -0.0009897, 0.7161, 0.9219, -0.0002308, 0.3874, 0.9398, -0.003292, 0.3417, 0.7345, -0.009083, 0.6785, 0.9122, 0.009625, 0.4096, 0.9988, 0.0116, 0.04808, 1.0, 0.00241, -0.009223, 0.9251, 0.002287, 0.3796, 0.9263, 0.0006392, 0.3769, 1.0, 0.0003275, 0.001787, 1.0, -0.0001779, -0.0007123, 0.9197, -2.227e-05, 0.3926, 0.9219, -0.0002308, 0.3874, 0.9999, 0.0005843, 0.01535, 0.9991, -0.009956, -0.0421, 0.9398, -0.003292, 0.3417, 0.9988, 0.0116, 0.04808, 0.9347, 0.0107, -0.3553, 0.9214, 0.003503, -0.3885, 1.0, 0.00241, -0.009223, 0.9263, 0.0003367, -0.3767, 1.0, -0.0001779, -0.0007123, 1.0, 0.0003275, 0.001787, 0.9206, 0.001879, -0.3905, 0.9131, -0.01168, -0.4077, 0.9991, -0.009956, -0.0421, 0.9999, 0.0005843, 0.01535, 0.9232, -0.003064, -0.3843, 0.699, -0.0006718, -0.7151, 0.9214, 0.003503, -0.3885, 0.9347, 0.0107, -0.3553, 0.7416, 0.009795, -0.6708, 0.9206, 0.001879, -0.3905, 0.7103, 0.0003124, -0.7039, 0.7042, -0.001111, -0.71, 0.9263, 0.0003367, -0.3767, 0.9232, -0.003064, -0.3843, 0.7183, 0.002648, -0.6957, 0.682, -0.00616, -0.7313, 0.9131, -0.01168, -0.4077, 0.385, 0.004112, -0.9229, 0.699, -0.0006718, -0.7151, 0.7416, 0.009795, -0.6708, 0.4053, 0.01083, -0.9141, 0.3912, -0.00306, -0.9203, 0.7042, -0.001111, -0.71, 0.7103, 0.0003124, -0.7039, 0.3765, -0.00171, -0.9264, 0.3584, -0.01408, -0.9335, 0.682, -0.00616, -0.7313, 0.7183, 0.002648, -0.6957, 0.3876, -0.005335, -0.9218, 0.4053, 0.01083, -0.9141, 0.05157, 0.01511, -0.9986, -0.008638, 0.004378, -1.0, 0.385, 0.004112, -0.9229, -0.003106, -4.707e-05, -1.0, 0.3912, -0.00306, -0.9203, 0.3765, -0.00171, -0.9264, 0.003897, 0.0002548, -1.0, -0.02092, -0.01364, -0.9997, 0.3584, -0.01408, -0.9335, 0.3876, -0.005335, -0.9218, 0.01013, -0.003839, -0.9999, 0.05157, 0.01511, -0.9986, -0.3478, 0.01356, -0.9375, -0.3857, 0.002924, -0.9226, -0.008638, 0.004378, -1.0, 0.003897, 0.0002548, -1.0, -0.3878, 0.001667, -0.9217, -0.3791, 0.000977, -0.9254, -0.003106, -4.707e-05, -1.0, -0.3996, -0.001267, -0.9167, -0.02092, -0.01364, -0.9997, 0.01013, -0.003839, -0.9999, -0.3827, -0.002709, -0.9239, -0.7107, 0.002685, -0.7034, -0.3857, 0.002924, -0.9226, -0.3478, 0.01356, -0.9375, -0.6878, 0.006883, -0.7259, -0.3878, 0.001667, -0.9217, -0.6965, 0.001021, -0.7176, -0.7271, -0.001648, -0.6865, -0.3791, 0.000977, -0.9254, -0.7418, -0.01065, -0.6705, -0.3996, -0.001267, -0.9167, -0.3827, -0.002709, -0.9239, -0.6823, 0.002937, -0.731, -0.6878, 0.006883, -0.7259, -0.9166, 0.01129, -0.3995, -0.9254, -0.0002107, -0.3789, -0.7107, 0.002685, -0.7034, -0.6965, 0.001021, -0.7176, -0.9221, -0.002552, -0.3869, -0.9297, -0.0005786, -0.3684, -0.7271, -0.001648, -0.6865, -0.6823, 0.002937, -0.731, -0.9107, -0.001898, -0.4131, -0.9428, -0.004667, -0.3332, -0.7418, -0.01065, -0.6705, -0.9107, -0.001898, -0.4131, -0.9999, -0.002034, -0.01415, -0.9992, -0.0107, 0.03968, -0.9428, -0.004667, -0.3332, -1.0, 0.002538, -0.001978, -0.9297, -0.0005786, -0.3684, -0.9221, -0.002552, -0.3869, -1.0, 0.00269, -8.705e-08, -0.9999, -0.01043, 0.01035, -0.9254, -0.0002107, -0.3789, -0.9166, 0.01129, -0.3995, -0.9999, 0.001208, -0.01324, 0.9263, 0.0006392, 0.3769, 0.9251, 0.002287, 0.3796, 1.0, 0.00241, -0.009223, 1.0, 0.0003275, 0.001787, -0.7488, -0.0276, 0.6622, -0.5327, 0.5973, 0.5995, -0.5444, 0.6109, -0.5748, -0.5982, -0.5461, -0.5864, -0.528, 0.8455, 0.07983, 0.6235, 0.7707, 0.1317, 0.1487, 0.8418, 0.5189, -0.7488, 0.338, 0.5701, -0.4173, -0.6495, 0.6356, -0.006004, -0.771, 0.6368, 0.402, -0.6606, 0.634, 0.7539, 0.338, 0.5633, -0.4177, 0.6488, 0.636, -0.7534, -0.3397, 0.563, 0.7577, -0.3305, 0.5627, 0.3732, 0.6725, 0.6391, -0.03163, 0.7683, 0.6394, 0.6692, 0.6428, 0.3727, 0.4649, 0.7565, 0.46, 0.5192, 0.7072, 0.4798, 0.8476, 0.2196, 0.483, 0.8731, 0.1546, 0.4623, 0.8469, 0.3825, 0.3694, 0.3787, 0.004704, 0.9255, 0.381, -0.002346, 0.9246, -0.008371, 0.00166, 1.0, 0.00346, 0.002674, 1.0, 0.4512, -0.6319, -0.6302, 0.7652, -0.631, -0.1276, 0.6304, -0.632, 0.4507, 0.145, -0.6371, 0.757, -0.2967, -0.6518, 0.698, -0.6458, -0.6352, 0.4236, -0.7618, -0.6358, -0.1237, -0.5405, -0.6384, -0.548, -0.1139, -0.6354, -0.7637, 0.7059, 0.002262, 0.7084, 0.7134, 0.000817, 0.7008, 0.9251, 0.002287, 0.3796, 0.9263, 0.0006392, 0.3769, 0.9206, 0.001879, -0.3905, 0.9214, 0.003503, -0.3885, 0.699, -0.0006718, -0.7151, 0.7103, 0.0003124, -0.7039, -0.7107, 0.002685, -0.7034, -0.6965, 0.001021, -0.7176, -0.3878, 0.001667, -0.9217, -0.3857, 0.002924, -0.9226, -0.9999, -0.01043, 0.01035, -1.0, 0.00269, -8.705e-08, -0.9221, -0.002552, -0.3869, -0.9254, -0.0002107, -0.3789, -0.4118, 0.6333, 0.6553, -0.3389, -0.003537, 0.9408, 0.03431, -0.005725, 0.9994, 0.1763, 0.6325, 0.7542, -0.9992, -0.0107, 0.03968, -0.9061, -0.007175, 0.423, -0.754, 0.6335, 0.1737, -0.6605, 0.6366, -0.398, -0.9428, -0.004667, -0.3332, -0.9992, -0.0107, 0.03968, -0.754, 0.6335, 0.1737, 0.9991, -0.009956, -0.0421, 0.9131, -0.01168, -0.4077, 0.7538, 0.6375, -0.1594, -0.4034, 0.009185, 0.915, -0.7268, 0.008328, 0.6868, -0.6458, -0.6352, 0.4236, -0.2967, -0.6518, 0.698, -0.6458, -0.6352, 0.4236, -0.7268, 0.008328, 0.6868, -0.9323, -0.003972, 0.3616, 0.4512, -0.6319, -0.6302, 0.7416, 0.009795, -0.6708, 0.9347, 0.0107, -0.3553, 0.7652, -0.631, -0.1276, -0.1139, -0.6354, -0.7637, 0.05157, 0.01511, -0.9986, 0.4053, 0.01083, -0.9141, 0.4512, -0.6319, -0.6302, -0.5405, -0.6384, -0.548, -0.6878, 0.006883, -0.7259, -0.3478, 0.01356, -0.9375, -0.1139, -0.6354, -0.7637, -0.704, -0.005556, 0.7102, -0.7146, 0.003785, 0.6995, -0.9212, 0.003459, 0.3891, -0.9237, -0.01163, 0.383, 0.003897, 0.0002548, -1.0, -0.008638, 0.004378, -1.0, -0.3857, 0.002924, -0.9226, -0.3878, 0.001667, -0.9217, -0.6965, 0.001021, -0.7176, -0.7107, 0.002685, -0.7034, -0.9254, -0.0002107, -0.3789, -0.9221, -0.002552, -0.3869, -0.3827, -0.002709, -0.9239, -0.3791, 0.000977, -0.9254, -0.7271, -0.001648, -0.6865, -0.6823, 0.002937, -0.731, 0.7042, -0.001111, -0.71, 0.7183, 0.002648, -0.6957, 0.9232, -0.003064, -0.3843, 0.9263, 0.0003367, -0.3767])] * 3)])

# ---- objects
ob_windrad_01 = bpy.data.objects.new('Windrad_01', me_windrad_01)

# ---- transforms, parenting, visibility, modifiers, constraints
ob_windrad_01.location = (11.96, 56.97, 24.15)
ob_windrad_01.rotation_euler = (1.571, -0.0, 0.0)
ob_windrad_01.lineart.crease_threshold = 0.0

# ---- collection membership
col_collection.objects.link(ob_windrad_01)

# ---- scene / render settings (as saved in the file)
scene.frame_start = 1; scene.frame_end = 250; scene.frame_set(1)
scene.render.engine = 'BLENDER_EEVEE_NEXT'
scene.cycles.use_denoising = False
scene.cycles.samples = 128
scene.cycles.sampling_pattern = 'TABULATED_SOBOL'
scene.cycles.use_adaptive_sampling = False
scene.cycles.use_light_tree = False
scene.view_settings.view_transform = 'Filmic'
bpy.context.view_layer.update()

# ---- added for rendering (the .blend has no active camera and no usable light): camera, sun
cam_auto = bpy.data.cameras.new('AutoCamera')
cam_auto.lens = 50.0
cam_auto.sensor_width = 36.0
cam_auto.clip_end = 1312.87
ob_auto_camera = bpy.data.objects.new('AutoCamera', cam_auto)
scene.collection.objects.link(ob_auto_camera)
ob_auto_camera.location = (86.6342, -32.5692, 85.0521)
ob_auto_camera.rotation_euler = (1.09748, -7.21219e-08, 0.694738)
scene.camera = ob_auto_camera
light_auto_sun = bpy.data.lights.new('AutoSun', 'SUN')
light_auto_sun.energy = 3.0
light_auto_sun.angle = 0.0523599
ob_auto_sun = bpy.data.objects.new('AutoSun', light_auto_sun)
scene.collection.objects.link(ob_auto_sun)
ob_auto_sun.rotation_euler = (0.872665, 0.174533, 0.523599)
bpy.context.view_layer.update()
